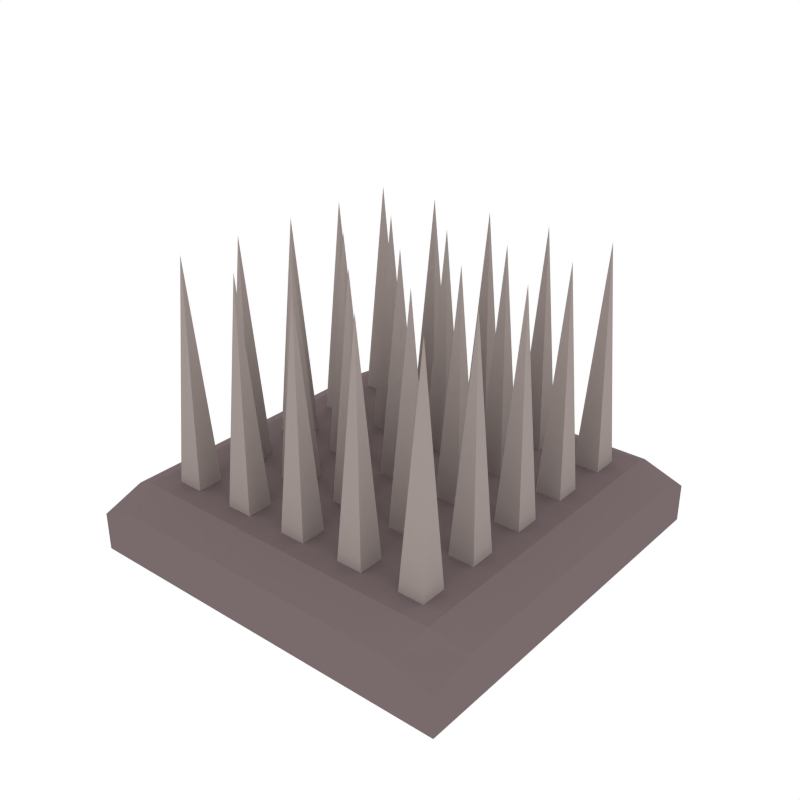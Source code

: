 # Source: Spikes_Platform.blend  (saved by Blender 2.79.0; exported with 4.5.12 LTS)
import bpy
from mathutils import Matrix  # noqa: F401  (used for matrix-valued properties, if any)

bpy.ops.wm.read_factory_settings(use_empty=True)
scene = bpy.context.scene
scene.name = 'Scene'

# ---- collections
col_collection_1 = bpy.data.collections.new('Collection 1'); scene.collection.children.link(col_collection_1)

# ---- materials (node trees are filled in below, after node groups)
mat_grey = bpy.data.materials.new('Grey')
mat_grey.alpha_threshold = 0.0
mat_grey.diffuse_color = (0.3506, 0.2979, 0.2801, 1.0)
mat_grey.roughness = 0.5
mat_darkgrey = bpy.data.materials.new('DarkGrey')
mat_darkgrey.alpha_threshold = 0.0
mat_darkgrey.diffuse_color = (0.1902, 0.1445, 0.149, 1.0)
mat_darkgrey.roughness = 0.5

# ---- material node trees

# ---- world
world_world = bpy.data.worlds.new('World'); scene.world = world_world
world_world.color = (1.0, 1.0, 1.0)
world_world.use_sun_shadow = False
world_world.sun_shadow_jitter_overblur = 0.0
world_world.cycles.sampling_method = 'NONE'
world_world.cycles.sample_map_resolution = 256

# ---- meshes
me_cube_027 = bpy.data.meshes.new('Cube.027')
me_cube_027.from_pydata([(-0.8512, -0.8512, -0.004703), (-0.8512, -0.8512, 0.165), (-0.8512, 0.8512, -0.004703), (-0.8512, 0.8512, 0.165), (0.8512, -0.8512, -0.004703), (0.8512, -0.8512, 0.165), (0.8512, 0.8512, -0.004703), (0.8512, 0.8512, 0.165), (0.6688, 0.8512, -0.004703), (0.3648, 0.8512, -0.004703), (0.1216, 0.8512, -0.004703), (-0.1216, 0.8512, -0.004703), (-0.3648, 0.8512, -0.004703), (-0.6688, 0.8512, -0.004703), (-0.6688, 0.8512, 0.2285), (-0.3648, 0.8512, 0.2285), (-0.1216, 0.8512, 0.2285), (0.1216, 0.8512, 0.2285), (0.3648, 0.8512, 0.2285), (0.6688, 0.8512, 0.2285), (-0.6688, -0.8512, -0.004703), (-0.3648, -0.8512, -0.004703), (-0.1216, -0.8512, -0.004703), (0.1216, -0.8512, -0.004703), (0.3648, -0.8512, -0.004703), (0.6688, -0.8512, -0.004703), (0.6688, -0.8512, 0.2285), (0.3648, -0.8512, 0.2285), (0.1216, -0.8512, 0.2285), (-0.1216, -0.8512, 0.2285), (-0.3648, -0.8512, 0.2285), (-0.6688, -0.8512, 0.2285), (-0.8512, 0.6688, -0.004703), (-0.8512, 0.3648, -0.004703), (-0.8512, 0.1216, -0.004703), (-0.8512, -0.1216, -0.004703), (-0.8512, -0.3648, -0.004703), (-0.8512, -0.6688, -0.004703), (-0.8512, -0.6688, 0.2285), (-0.8512, -0.3648, 0.2285), (-0.8512, -0.1216, 0.2285), (-0.8512, 0.1216, 0.2285), (-0.8512, 0.3648, 0.2285), (-0.8512, 0.6688, 0.2285), (0.8512, -0.6688, -0.004703), (0.8512, -0.3648, -0.004703), (0.8512, -0.1216, -0.004703), (0.8512, 0.1216, -0.004703), (0.8512, 0.3648, -0.004703), (0.8512, 0.6688, -0.004703), (0.8512, 0.6688, 0.2285), (0.8512, 0.3648, 0.2285), (0.8512, 0.1216, 0.2285), (0.8512, -0.1216, 0.2285), (0.8512, -0.3648, 0.2285), (0.8512, -0.6688, 0.2285), (0.7143, 0.7143, 0.3003), (0.7143, 0.4286, 0.3003), (0.7143, 0.1429, 0.3003), (0.7143, -0.1429, 0.3003), (0.7143, -0.4286, 0.3003), (0.7143, -0.7143, 0.3003), (0.4286, 0.7143, 0.3003), (0.4286, 0.4286, 0.3003), (0.4286, 0.1429, 0.3003), (0.4286, -0.1429, 0.3003), (0.4286, -0.4286, 0.3003), (0.4286, -0.7143, 0.3003), (0.1429, 0.7143, 0.3003), (0.1429, 0.4286, 0.3003), (0.1429, 0.1429, 0.3003), (0.1429, -0.1429, 0.3003), (0.1429, -0.4286, 0.3003), (0.1429, -0.7143, 0.3003), (-0.1429, 0.7143, 0.3003), (-0.1429, 0.4286, 0.3003), (-0.1429, 0.1429, 0.3003), (-0.1429, -0.1429, 0.3003), (-0.1429, -0.4286, 0.3003), (-0.1429, -0.7143, 0.3003), (-0.4286, 0.7143, 0.3003), (-0.4286, 0.4286, 0.3003), (-0.4286, 0.1429, 0.3003), (-0.4286, -0.1429, 0.3003), (-0.4286, -0.4286, 0.3003), (-0.4286, -0.7143, 0.3003), (-0.7143, 0.7143, 0.3003), (-0.7143, 0.4286, 0.3003), (-0.7143, 0.1429, 0.3003), (-0.7143, -0.1429, 0.3003), (-0.7143, -0.4286, 0.3003), (-0.7143, -0.7143, 0.3003), (-0.7143, 0.7143, -0.004703), (-0.7143, 0.4286, -0.004703), (-0.7143, 0.1429, -0.004703), (-0.7143, -0.1429, -0.004703), (-0.7143, -0.4286, -0.004703), (-0.7143, -0.7143, -0.004703), (-0.4286, 0.7143, -0.004703), (-0.4286, 0.4286, -0.004703), (-0.4286, 0.1429, -0.004703), (-0.4286, -0.1429, -0.004703), (-0.4286, -0.4286, -0.004703), (-0.4286, -0.7143, -0.004703), (-0.1429, 0.7143, -0.004703), (-0.1429, 0.4286, -0.004703), (-0.1429, 0.1429, -0.004703), (-0.1429, -0.1429, -0.004703), (-0.1429, -0.4286, -0.004703), (-0.1429, -0.7143, -0.004703), (0.1429, 0.7143, -0.004703), (0.1429, 0.4286, -0.004703), (0.1429, 0.1429, -0.004703), (0.1429, -0.1429, -0.004703), (0.1429, -0.4286, -0.004703), (0.1429, -0.7143, -0.004703), (0.4286, 0.7143, -0.004703), (0.4286, 0.4286, -0.004703), (0.4286, 0.1429, -0.004703), (0.4286, -0.1429, -0.004703), (0.4286, -0.4286, -0.004703), (0.4286, -0.7143, -0.004703), (0.7143, 0.7143, -0.004703), (0.7143, 0.4286, -0.004703), (0.7143, 0.1429, -0.004703), (0.7143, -0.1429, -0.004703), (0.7143, -0.4286, -0.004703), (0.7143, -0.7143, -0.004703), (-0.5143, -0.5143, 0.3003), (-0.5143, -0.6286, 0.3003), (-0.6286, -0.5143, 0.3003), (-0.6286, -0.6286, 0.3003), (-0.2286, -0.5143, 0.3003), (-0.2286, -0.6286, 0.3003), (-0.3429, -0.5143, 0.3003), (-0.3429, -0.6286, 0.3003), (0.3429, -0.5143, 0.3003), (0.3429, -0.6286, 0.3003), (0.2286, -0.5143, 0.3003), (0.2286, -0.6286, 0.3003), (0.05714, -0.5143, 0.3003), (0.05714, -0.6286, 0.3003), (-0.05714, -0.5143, 0.3003), (-0.05714, -0.6286, 0.3003), (0.6286, -0.5143, 0.3003), (0.6286, -0.6286, 0.3003), (0.5143, -0.5143, 0.3003), (0.5143, -0.6286, 0.3003), (0.6286, -0.2286, 0.3003), (0.6286, -0.3429, 0.3003), (0.5143, -0.2286, 0.3003), (0.5143, -0.3429, 0.3003), (0.3429, -0.2286, 0.3003), (0.3429, -0.3429, 0.3003), (0.2286, -0.2286, 0.3003), (0.2286, -0.3429, 0.3003), (0.05714, -0.2286, 0.3003), (0.05714, -0.3429, 0.3003), (-0.05714, -0.2286, 0.3003), (-0.05714, -0.3429, 0.3003), (-0.2286, -0.2286, 0.3003), (-0.2286, -0.3429, 0.3003), (-0.3429, -0.2286, 0.3003), (-0.3429, -0.3429, 0.3003), (-0.5143, -0.2286, 0.3003), (-0.5143, -0.3429, 0.3003), (-0.6286, -0.2286, 0.3003), (-0.6286, -0.3429, 0.3003), (-0.5143, 0.05714, 0.3003), (-0.5143, -0.05714, 0.3003), (-0.6286, 0.05714, 0.3003), (-0.6286, -0.05714, 0.3003), (-0.2286, 0.05714, 0.3003), (-0.2286, -0.05714, 0.3003), (-0.3429, 0.05714, 0.3003), (-0.3429, -0.05714, 0.3003), (0.05714, 0.05714, 0.3003), (0.05714, -0.05714, 0.3003), (-0.05714, 0.05714, 0.3003), (-0.05714, -0.05714, 0.3003), (0.3429, 0.05714, 0.3003), (0.3429, -0.05714, 0.3003), (0.2286, 0.05714, 0.3003), (0.2286, -0.05714, 0.3003), (0.6286, 0.05714, 0.3003), (0.6286, -0.05714, 0.3003), (0.5143, 0.05714, 0.3003), (0.5143, -0.05714, 0.3003), (0.6286, 0.3429, 0.3003), (0.6286, 0.2286, 0.3003), (0.5143, 0.3429, 0.3003), (0.5143, 0.2286, 0.3003), (0.3429, 0.3429, 0.3003), (0.3429, 0.2286, 0.3003), (0.2286, 0.3429, 0.3003), (0.2286, 0.2286, 0.3003), (0.05714, 0.3429, 0.3003), (0.05714, 0.2286, 0.3003), (-0.05714, 0.3429, 0.3003), (-0.05714, 0.2286, 0.3003), (-0.2286, 0.3429, 0.3003), (-0.2286, 0.2286, 0.3003), (-0.3429, 0.3429, 0.3003), (-0.3429, 0.2286, 0.3003), (-0.5143, 0.3429, 0.3003), (-0.5143, 0.2286, 0.3003), (-0.6286, 0.3429, 0.3003), (-0.6286, 0.2286, 0.3003), (-0.5143, 0.6286, 0.3003), (-0.5143, 0.5143, 0.3003), (-0.6286, 0.6286, 0.3003), (-0.6286, 0.5143, 0.3003), (-0.2286, 0.6286, 0.3003), (-0.2286, 0.5143, 0.3003), (-0.3429, 0.6286, 0.3003), (-0.3429, 0.5143, 0.3003), (0.05714, 0.6286, 0.3003), (0.05714, 0.5143, 0.3003), (-0.05714, 0.6286, 0.3003), (-0.05714, 0.5143, 0.3003), (0.3429, 0.6286, 0.3003), (0.3429, 0.5143, 0.3003), (0.2286, 0.6286, 0.3003), (0.2286, 0.5143, 0.3003), (0.6286, 0.6286, 0.3003), (0.6286, 0.5143, 0.3003), (0.5143, 0.6286, 0.3003), (0.5143, 0.5143, 0.3003), (-0.5714, -0.5714, 1.267), (-0.2857, -0.5714, 1.267), (0.2857, -0.5714, 1.267), (0.0, -0.5714, 1.267), (0.5714, -0.5714, 1.267), (0.5714, -0.2857, 1.267), (0.2857, -0.2857, 1.267), (0.0, -0.2857, 1.267), (-0.2857, -0.2857, 1.267), (-0.5714, -0.2857, 1.267), (-0.5714, 0.0, 1.267), (-0.2857, 0.0, 1.267), (0.0, 0.0, 1.267), (0.2857, 0.0, 1.267), (0.5714, 0.0, 1.267), (0.5714, 0.2857, 1.267), (0.2857, 0.2857, 1.267), (0.0, 0.2857, 1.267), (-0.2857, 0.2857, 1.267), (-0.5714, 0.2857, 1.267), (-0.5714, 0.5714, 1.267), (-0.2857, 0.5714, 1.267), (0.0, 0.5714, 1.267), (0.2857, 0.5714, 1.267), (0.5714, 0.5714, 1.267)], [], [(32, 43, 3, 2), (8, 19, 7, 6), (44, 55, 5, 4), (20, 31, 1, 0), (127, 44, 4, 25), (91, 38, 1, 31), (55, 61, 26, 5), (61, 67, 27, 26), (67, 73, 28, 27), (73, 79, 29, 28), (79, 85, 30, 29), (85, 91, 31, 30), (37, 97, 20, 0), (97, 103, 21, 20), (103, 109, 22, 21), (109, 115, 23, 22), (115, 121, 24, 23), (121, 127, 25, 24), (4, 5, 26, 25), (25, 26, 27, 24), (24, 27, 28, 23), (23, 28, 29, 22), (22, 29, 30, 21), (21, 30, 31, 20), (2, 3, 14, 13), (13, 14, 15, 12), (12, 15, 16, 11), (11, 16, 17, 10), (10, 17, 18, 9), (9, 18, 19, 8), (9, 8, 122, 116), (116, 122, 123, 117), (117, 123, 124, 118), (118, 124, 125, 119), (119, 125, 126, 120), (120, 126, 127, 121), (10, 9, 116, 110), (110, 116, 117, 111), (111, 117, 118, 112), (112, 118, 119, 113), (113, 119, 120, 114), (114, 120, 121, 115), (11, 10, 110, 104), (104, 110, 111, 105), (105, 111, 112, 106), (106, 112, 113, 107), (107, 113, 114, 108), (108, 114, 115, 109), (12, 11, 104, 98), (98, 104, 105, 99), (99, 105, 106, 100), (100, 106, 107, 101), (101, 107, 108, 102), (102, 108, 109, 103), (13, 12, 98, 92), (92, 98, 99, 93), (93, 99, 100, 94), (94, 100, 101, 95), (95, 101, 102, 96), (96, 102, 103, 97), (2, 13, 92, 32), (32, 92, 93, 33), (33, 93, 94, 34), (34, 94, 95, 35), (35, 95, 96, 36), (36, 96, 97, 37), (15, 14, 86, 80), (81, 80, 208, 209), (87, 88, 207, 206), (83, 82, 168, 169), (89, 90, 167, 166), (85, 84, 128, 129), (16, 15, 80, 74), (81, 75, 213, 215), (75, 81, 202, 200), (83, 77, 173, 175), (77, 83, 162, 160), (84, 85, 135, 134), (17, 16, 74, 68), (68, 74, 218, 216), (70, 69, 196, 197), (70, 76, 178, 176), (72, 71, 156, 157), (72, 78, 142, 140), (18, 17, 68, 62), (63, 62, 220, 221), (70, 64, 193, 195), (64, 70, 182, 180), (71, 72, 155, 154), (73, 67, 137, 139), (19, 18, 62, 56), (62, 63, 227, 226), (57, 63, 190, 188), (59, 58, 184, 185), (59, 65, 150, 148), (61, 60, 144, 145), (7, 19, 56, 50), (50, 56, 57, 51), (51, 57, 58, 52), (52, 58, 59, 53), (53, 59, 60, 54), (54, 60, 61, 55), (14, 3, 43, 86), (86, 43, 42, 87), (87, 42, 41, 88), (88, 41, 40, 89), (89, 40, 39, 90), (90, 39, 38, 91), (8, 6, 49, 122), (122, 49, 48, 123), (123, 48, 47, 124), (124, 47, 46, 125), (125, 46, 45, 126), (126, 45, 44, 127), (6, 7, 50, 49), (49, 50, 51, 48), (48, 51, 52, 47), (47, 52, 53, 46), (46, 53, 54, 45), (45, 54, 55, 44), (0, 1, 38, 37), (37, 38, 39, 36), (36, 39, 40, 35), (35, 40, 41, 34), (34, 41, 42, 33), (33, 42, 43, 32), (206, 207, 247), (91, 85, 129, 131), (90, 91, 131, 130), (84, 90, 130, 128), (152, 154, 234), (79, 78, 132, 133), (78, 84, 134, 132), (85, 79, 133, 135), (205, 204, 247), (72, 73, 139, 138), (67, 66, 136, 137), (66, 72, 138, 136), (154, 155, 234), (78, 79, 143, 142), (73, 72, 140, 141), (79, 73, 141, 143), (153, 152, 234), (67, 61, 145, 147), (60, 66, 146, 144), (66, 67, 147, 146), (179, 177, 240), (65, 66, 151, 150), (60, 59, 148, 149), (66, 60, 149, 151), (176, 178, 240), (66, 65, 152, 153), (65, 71, 154, 152), (72, 66, 153, 155), (178, 179, 240), (78, 72, 157, 159), (71, 77, 158, 156), (77, 78, 159, 158), (177, 176, 240), (84, 78, 161, 163), (83, 84, 163, 162), (78, 77, 160, 161), (203, 201, 246), (83, 89, 166, 164), (84, 83, 164, 165), (90, 84, 165, 167), (200, 202, 246), (89, 83, 169, 171), (88, 89, 171, 170), (82, 88, 170, 168), (151, 149, 233), (82, 83, 175, 174), (77, 76, 172, 173), (76, 82, 174, 172), (202, 203, 246), (76, 77, 179, 178), (71, 70, 176, 177), (77, 71, 177, 179), (148, 150, 233), (71, 65, 181, 183), (70, 71, 183, 182), (65, 64, 180, 181), (201, 200, 246), (65, 59, 185, 187), (58, 64, 186, 184), (64, 65, 187, 186), (150, 151, 233), (63, 64, 191, 190), (58, 57, 188, 189), (64, 58, 189, 191), (227, 225, 252), (69, 70, 195, 194), (64, 63, 192, 193), (63, 69, 194, 192), (149, 148, 233), (76, 70, 197, 199), (69, 75, 198, 196), (75, 76, 199, 198), (224, 226, 252), (82, 76, 201, 203), (81, 82, 203, 202), (76, 75, 200, 201), (175, 173, 239), (81, 87, 206, 204), (82, 81, 204, 205), (88, 82, 205, 207), (226, 227, 252), (87, 81, 209, 211), (86, 87, 211, 210), (80, 86, 210, 208), (172, 174, 239), (80, 81, 215, 214), (75, 74, 212, 213), (74, 80, 214, 212), (225, 224, 252), (74, 75, 219, 218), (69, 68, 216, 217), (75, 69, 217, 219), (174, 175, 239), (62, 68, 222, 220), (69, 63, 221, 223), (68, 69, 223, 222), (173, 172, 239), (57, 56, 224, 225), (63, 57, 225, 227), (56, 62, 226, 224), (155, 153, 234), (204, 206, 247), (129, 128, 228), (207, 205, 247), (130, 131, 228), (181, 180, 241), (128, 130, 228), (182, 183, 241), (131, 129, 228), (180, 182, 241), (183, 181, 241), (157, 156, 235), (158, 159, 235), (209, 208, 248), (156, 158, 235), (210, 211, 248), (159, 157, 235), (208, 210, 248), (133, 132, 229), (211, 209, 248), (134, 135, 229), (185, 184, 242), (132, 134, 229), (186, 187, 242), (135, 133, 229), (184, 186, 242), (187, 185, 242), (161, 160, 236), (162, 163, 236), (213, 212, 249), (160, 162, 236), (214, 215, 249), (163, 161, 236), (212, 214, 249), (137, 136, 230), (215, 213, 249), (138, 139, 230), (189, 188, 243), (136, 138, 230), (190, 191, 243), (139, 137, 230), (188, 190, 243), (191, 189, 243), (165, 164, 237), (166, 167, 237), (217, 216, 250), (164, 166, 237), (218, 219, 250), (167, 165, 237), (216, 218, 250), (141, 140, 231), (219, 217, 250), (142, 143, 231), (193, 192, 244), (140, 142, 231), (194, 195, 244), (143, 141, 231), (192, 194, 244), (195, 193, 244), (169, 168, 238), (170, 171, 238), (221, 220, 251), (168, 170, 238), (222, 223, 251), (171, 169, 238), (220, 222, 251), (145, 144, 232), (223, 221, 251), (146, 147, 232), (197, 196, 245), (144, 146, 232), (198, 199, 245), (147, 145, 232), (196, 198, 245), (199, 197, 245)])
me_cube_027.polygons.foreach_set('material_index', [1, 1, 1, 1, 1, 1, 1, 1, 1, 1, 1, 1, 1, 1, 1, 1, 1, 1, 1, 1, 1, 1, 1, 1, 1, 1, 1, 1, 1, 1, 1, 1, 1, 1, 1, 1, 1, 1, 1, 1, 1, 1, 1, 1, 1, 1, 1, 1, 1, 1, 1, 1, 1, 1, 1, 1, 1, 1, 1, 1, 1, 1, 1, 1, 1, 1, 1, 1, 1, 1, 1, 1, 1, 1, 1, 1, 1, 1, 1, 1, 1, 1, 1, 1, 1, 1, 1, 1, 1, 1, 1, 1, 1, 1, 1, 1, 1, 1, 1, 1, 1, 1, 1, 1, 1, 1, 1, 1, 1, 1, 1, 1, 1, 1, 1, 1, 1, 1, 1, 1, 1, 1, 1, 1, 1, 1, 0, 1, 1, 1, 0, 1, 1, 1, 0, 1, 1, 1, 0, 1, 1, 1, 0, 1, 1, 1, 0, 1, 1, 1, 0, 1, 1, 1, 0, 1, 1, 1, 0, 1, 1, 1, 0, 1, 1, 1, 0, 1, 1, 1, 0, 1, 1, 1, 0, 1, 1, 1, 0, 1, 1, 1, 0, 1, 1, 1, 0, 1, 1, 1, 0, 1, 1, 1, 0, 1, 1, 1, 0, 1, 1, 1, 0, 1, 1, 1, 0, 1, 1, 1, 0, 1, 1, 1, 0, 1, 1, 1, 0, 1, 1, 1, 0, 1, 1, 1, 0, 0, 0, 0, 0, 0, 0, 0, 0, 0, 0, 0, 0, 0, 0, 0, 0, 0, 0, 0, 0, 0, 0, 0, 0, 0, 0, 0, 0, 0, 0, 0, 0, 0, 0, 0, 0, 0, 0, 0, 0, 0, 0, 0, 0, 0, 0, 0, 0, 0, 0, 0, 0, 0, 0, 0, 0, 0, 0, 0, 0, 0, 0, 0, 0, 0, 0, 0, 0, 0, 0, 0, 0, 0, 0])
me_cube_027.materials.append(mat_grey)
me_cube_027.materials.append(mat_darkgrey)
me_cube_027.use_remesh_preserve_volume = False
me_cube_027.use_remesh_preserve_attributes = False
me_cube_027.use_mirror_vertex_groups = False
me_cube_027.update()

# ---- objects
ob_spikes_platform = bpy.data.objects.new('Spikes_Platform', me_cube_027)

# ---- transforms, parenting, visibility, modifiers, constraints
ob_spikes_platform.location = (0.0, 0.0, 0.0)
ob_spikes_platform.lineart.crease_threshold = 0.0

# ---- collection membership
col_collection_1.objects.link(ob_spikes_platform)

# ---- scene / render settings (as saved in the file)
scene.frame_start = 1; scene.frame_end = 250; scene.frame_set(0)
scene.render.engine = 'CYCLES'
scene.render.resolution_x = 1000
scene.render.resolution_y = 1000
scene.render.dither_intensity = 0.0
scene.cycles.samples = 200
scene.cycles.sampling_pattern = 'TABULATED_SOBOL'
scene.cycles.light_sampling_threshold = 0.0
scene.cycles.use_adaptive_sampling = False
scene.cycles.use_light_tree = False
scene.cycles.caustics_reflective = False
scene.cycles.caustics_refractive = False
scene.cycles.blur_glossy = 0.0
scene.cycles.max_bounces = 2
scene.cycles.pixel_filter_type = 'GAUSSIAN'
scene.cycles.sample_clamp_indirect = 0.0
scene.view_settings.view_transform = 'Standard'
bpy.context.view_layer.update()

# ---- added for rendering (the .blend has no active camera): camera
cam_auto = bpy.data.cameras.new('AutoCamera')
cam_auto.lens = 50.0
cam_auto.sensor_width = 36.0
cam_auto.clip_end = 1000.0
ob_auto_camera = bpy.data.objects.new('AutoCamera', cam_auto)
scene.collection.objects.link(ob_auto_camera)
ob_auto_camera.location = (2.51904, -3.02285, 2.64618)
ob_auto_camera.rotation_euler = (1.09748, -7.21219e-08, 0.694738)
scene.camera = ob_auto_camera
bpy.context.view_layer.update()

